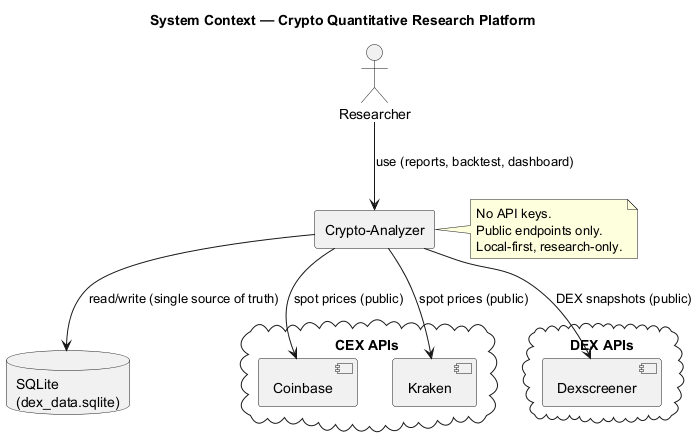

The diagram above was rendered by PlantUML. Its source (embedded in the PNG):
@startuml architecture_context
title System Context — Crypto Quantitative Research Platform

actor "Researcher" as User
rectangle "Crypto-Analyzer" as App

cloud "CEX APIs" {
  [Coinbase] as Coinbase
  [Kraken] as Kraken
}

cloud "DEX APIs" {
  [Dexscreener] as Dexscreener
}

database "SQLite\n(dex_data.sqlite)" as DB

User --> App : use (reports, backtest, dashboard)
App --> Coinbase : spot prices (public)
App --> Kraken : spot prices (public)
App --> Dexscreener : DEX snapshots (public)
App --> DB : read/write (single source of truth)

note right of App
  No API keys.
  Public endpoints only.
  Local-first, research-only.
end note

@enduml